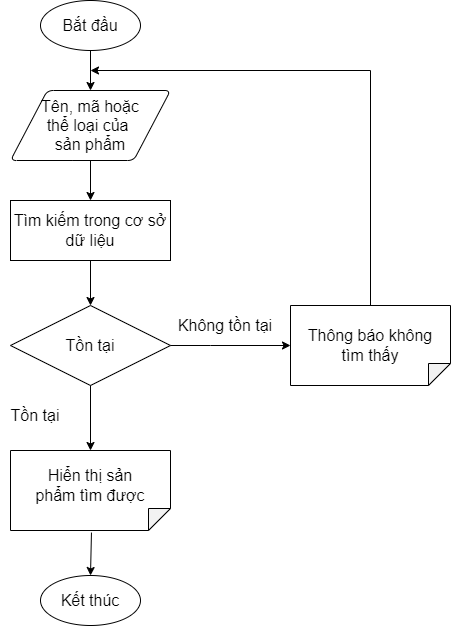

The diagram above was exported from draw.io. Its source (the exported page's mxGraphModel, read from the mxfile embedded in the PNG):
<mxGraphModel dx="188" dy="641" grid="1" gridSize="10" guides="1" tooltips="1" connect="1" arrows="1" fold="1" page="1" pageScale="1" pageWidth="850" pageHeight="1100" math="0" shadow="0">
  <root>
    <mxCell id="0" />
    <mxCell id="1" parent="0" />
    <mxCell id="WvG2Oaq_ZH79kzW0gEdf-112" value="" style="strokeWidth=1;html=1;shape=mxgraph.flowchart.start_1;whiteSpace=wrap;fontStyle=0;fontSize=16;" vertex="1" parent="1">
      <mxGeometry x="1120" y="90" width="100" height="50" as="geometry" />
    </mxCell>
    <mxCell id="WvG2Oaq_ZH79kzW0gEdf-113" value="&lt;span style=&quot;font-size: 16px;&quot;&gt;&lt;font style=&quot;font-size: 16px;&quot;&gt;Bắt đầu&lt;/font&gt;&lt;/span&gt;" style="text;html=1;strokeColor=none;fillColor=none;align=center;verticalAlign=middle;whiteSpace=wrap;rounded=0;strokeWidth=1;fontStyle=0;fontSize=16;" vertex="1" parent="1">
      <mxGeometry x="1140" y="100" width="60" height="30" as="geometry" />
    </mxCell>
    <mxCell id="WvG2Oaq_ZH79kzW0gEdf-114" value="" style="endArrow=classic;html=1;rounded=0;fontSize=16;exitX=0.5;exitY=1;exitDx=0;exitDy=0;exitPerimeter=0;fontStyle=0;strokeWidth=1;" edge="1" parent="1" source="WvG2Oaq_ZH79kzW0gEdf-112">
      <mxGeometry width="50" height="50" relative="1" as="geometry">
        <mxPoint x="1210" y="390" as="sourcePoint" />
        <mxPoint x="1170" y="180" as="targetPoint" />
      </mxGeometry>
    </mxCell>
    <mxCell id="WvG2Oaq_ZH79kzW0gEdf-115" value="" style="shape=parallelogram;html=1;strokeWidth=1;perimeter=parallelogramPerimeter;whiteSpace=wrap;rounded=1;arcSize=12;size=0.23;fontSize=16;fontStyle=0" vertex="1" parent="1">
      <mxGeometry x="1090" y="180" width="160" height="70" as="geometry" />
    </mxCell>
    <mxCell id="WvG2Oaq_ZH79kzW0gEdf-116" value="Tên, mã&amp;nbsp;&lt;font style=&quot;font-size: 16px&quot;&gt;&lt;span lang=&quot;VI&quot; style=&quot;line-height: 107%&quot;&gt;hoặc thể loại&lt;/span&gt;&lt;span style=&quot;line-height: 107%&quot;&gt; của&lt;/span&gt;&lt;/font&gt;&lt;span style=&quot;font-size: 13pt ; line-height: 107%&quot;&gt;&amp;nbsp;&lt;/span&gt;&lt;br&gt;sản phẩm" style="text;html=1;strokeColor=none;fillColor=none;align=center;verticalAlign=middle;whiteSpace=wrap;rounded=0;fontSize=16;fontStyle=0;strokeWidth=1;" vertex="1" parent="1">
      <mxGeometry x="1120" y="200" width="100" height="30" as="geometry" />
    </mxCell>
    <mxCell id="WvG2Oaq_ZH79kzW0gEdf-117" value="" style="endArrow=classic;html=1;rounded=0;fontSize=16;strokeWidth=1;entryX=0.5;entryY=0;entryDx=0;entryDy=0;" edge="1" parent="1" target="WvG2Oaq_ZH79kzW0gEdf-130">
      <mxGeometry width="50" height="50" relative="1" as="geometry">
        <mxPoint x="1170" y="250" as="sourcePoint" />
        <mxPoint x="1170" y="300" as="targetPoint" />
      </mxGeometry>
    </mxCell>
    <mxCell id="WvG2Oaq_ZH79kzW0gEdf-118" value="Tồn tại" style="rhombus;whiteSpace=wrap;html=1;fontSize=16;strokeWidth=1;" vertex="1" parent="1">
      <mxGeometry x="1090" y="395" width="160" height="80" as="geometry" />
    </mxCell>
    <mxCell id="WvG2Oaq_ZH79kzW0gEdf-119" value="Tồn tại" style="text;html=1;strokeColor=none;fillColor=none;align=center;verticalAlign=middle;whiteSpace=wrap;rounded=0;strokeWidth=1;fontStyle=0;fontSize=16;" vertex="1" parent="1">
      <mxGeometry x="1080" y="490" width="70" height="30" as="geometry" />
    </mxCell>
    <mxCell id="WvG2Oaq_ZH79kzW0gEdf-120" value="" style="endArrow=classic;html=1;rounded=0;fontSize=16;strokeWidth=1;exitX=0.5;exitY=1;exitDx=0;exitDy=0;" edge="1" parent="1" source="WvG2Oaq_ZH79kzW0gEdf-118" target="WvG2Oaq_ZH79kzW0gEdf-121">
      <mxGeometry width="50" height="50" relative="1" as="geometry">
        <mxPoint x="1185" y="610" as="sourcePoint" />
        <mxPoint x="1170" y="440" as="targetPoint" />
      </mxGeometry>
    </mxCell>
    <mxCell id="WvG2Oaq_ZH79kzW0gEdf-121" value="" style="shape=note;whiteSpace=wrap;html=1;backgroundOutline=1;darkOpacity=0.05;fontSize=16;strokeWidth=1;rotation=90;size=22;" vertex="1" parent="1">
      <mxGeometry x="1130" y="500" width="80" height="160" as="geometry" />
    </mxCell>
    <mxCell id="WvG2Oaq_ZH79kzW0gEdf-122" value="Hiển thị sản phẩm tìm được" style="text;html=1;strokeColor=none;fillColor=none;align=center;verticalAlign=middle;whiteSpace=wrap;rounded=0;fontSize=16;fontStyle=0;strokeWidth=1;" vertex="1" parent="1">
      <mxGeometry x="1105" y="560" width="130" height="30" as="geometry" />
    </mxCell>
    <mxCell id="WvG2Oaq_ZH79kzW0gEdf-123" value="Không tồn tại" style="text;html=1;strokeColor=none;fillColor=none;align=center;verticalAlign=middle;whiteSpace=wrap;rounded=0;fontSize=16;" vertex="1" parent="1">
      <mxGeometry x="1250" y="400" width="110" height="30" as="geometry" />
    </mxCell>
    <mxCell id="WvG2Oaq_ZH79kzW0gEdf-124" value="" style="endArrow=classic;html=1;rounded=0;fontSize=16;strokeWidth=1;exitX=1.026;exitY=0.494;exitDx=0;exitDy=0;exitPerimeter=0;entryX=0.5;entryY=0;entryDx=0;entryDy=0;entryPerimeter=0;" edge="1" parent="1" source="WvG2Oaq_ZH79kzW0gEdf-121" target="WvG2Oaq_ZH79kzW0gEdf-125">
      <mxGeometry width="50" height="50" relative="1" as="geometry">
        <mxPoint x="1210" y="270" as="sourcePoint" />
        <mxPoint x="1172" y="560" as="targetPoint" />
      </mxGeometry>
    </mxCell>
    <mxCell id="WvG2Oaq_ZH79kzW0gEdf-125" value="&lt;span&gt;Kết thúc&lt;/span&gt;" style="strokeWidth=1;html=1;shape=mxgraph.flowchart.start_1;whiteSpace=wrap;fontStyle=0;fontSize=16;" vertex="1" parent="1">
      <mxGeometry x="1120" y="665" width="100" height="50" as="geometry" />
    </mxCell>
    <mxCell id="WvG2Oaq_ZH79kzW0gEdf-126" value="" style="shape=note;whiteSpace=wrap;html=1;backgroundOutline=1;darkOpacity=0.05;fontSize=16;strokeWidth=1;rotation=90;size=22;" vertex="1" parent="1">
      <mxGeometry x="1410" y="355" width="80" height="160" as="geometry" />
    </mxCell>
    <mxCell id="WvG2Oaq_ZH79kzW0gEdf-127" value="Thông báo không tìm thấy" style="text;html=1;strokeColor=none;fillColor=none;align=center;verticalAlign=middle;whiteSpace=wrap;rounded=0;fontSize=16;fontStyle=0;strokeWidth=1;" vertex="1" parent="1">
      <mxGeometry x="1385" y="420" width="130" height="30" as="geometry" />
    </mxCell>
    <mxCell id="WvG2Oaq_ZH79kzW0gEdf-128" value="" style="edgeStyle=segmentEdgeStyle;endArrow=classic;html=1;rounded=0;exitX=0;exitY=0.5;exitDx=0;exitDy=0;exitPerimeter=0;" edge="1" parent="1" source="WvG2Oaq_ZH79kzW0gEdf-126">
      <mxGeometry width="50" height="50" relative="1" as="geometry">
        <mxPoint x="1390" y="490" as="sourcePoint" />
        <mxPoint x="1170" y="160" as="targetPoint" />
        <Array as="points">
          <mxPoint x="1450" y="160" />
        </Array>
      </mxGeometry>
    </mxCell>
    <mxCell id="WvG2Oaq_ZH79kzW0gEdf-129" value="" style="edgeStyle=segmentEdgeStyle;endArrow=classic;html=1;rounded=0;exitX=1;exitY=0.5;exitDx=0;exitDy=0;entryX=0.5;entryY=1;entryDx=0;entryDy=0;entryPerimeter=0;" edge="1" parent="1" source="WvG2Oaq_ZH79kzW0gEdf-118" target="WvG2Oaq_ZH79kzW0gEdf-126">
      <mxGeometry width="50" height="50" relative="1" as="geometry">
        <mxPoint x="990" y="430" as="sourcePoint" />
        <mxPoint x="1330" y="450" as="targetPoint" />
        <Array as="points">
          <mxPoint x="1290" y="435" />
          <mxPoint x="1290" y="435" />
        </Array>
      </mxGeometry>
    </mxCell>
    <mxCell id="WvG2Oaq_ZH79kzW0gEdf-130" value="Tìm kiếm trong cơ sở dữ liệu" style="rounded=0;whiteSpace=wrap;html=1;fontSize=16;" vertex="1" parent="1">
      <mxGeometry x="1090" y="290" width="160" height="60" as="geometry" />
    </mxCell>
    <mxCell id="WvG2Oaq_ZH79kzW0gEdf-131" value="" style="endArrow=classic;html=1;rounded=0;fontSize=16;exitX=0.5;exitY=1;exitDx=0;exitDy=0;entryX=0.5;entryY=0;entryDx=0;entryDy=0;" edge="1" parent="1" source="WvG2Oaq_ZH79kzW0gEdf-130" target="WvG2Oaq_ZH79kzW0gEdf-118">
      <mxGeometry width="50" height="50" relative="1" as="geometry">
        <mxPoint x="1240" y="440" as="sourcePoint" />
        <mxPoint x="1290" y="390" as="targetPoint" />
      </mxGeometry>
    </mxCell>
  </root>
</mxGraphModel>